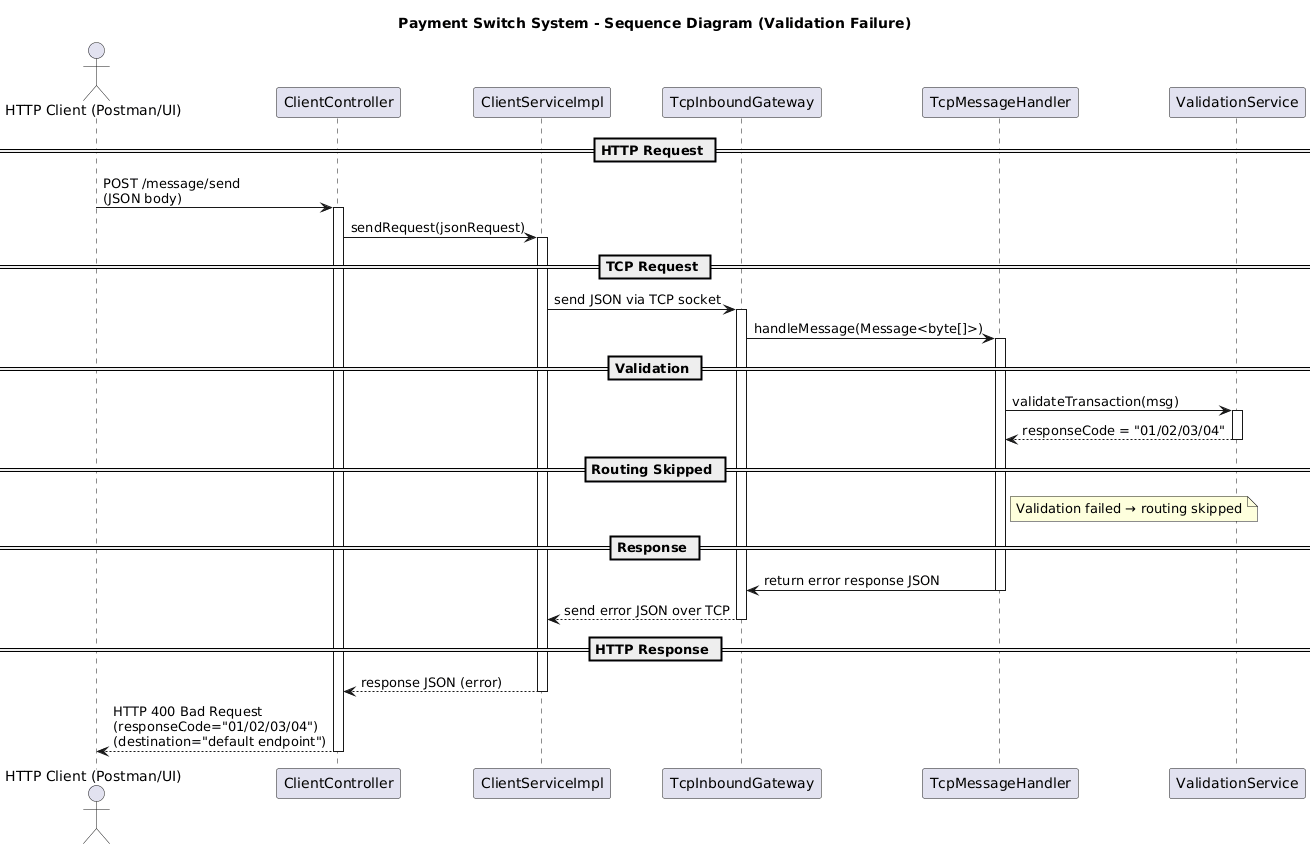

The diagram above was rendered by PlantUML. Its source (embedded in the PNG):
@startuml
title Payment Switch System - Sequence Diagram (Validation Failure)

actor "HTTP Client (Postman/UI)" as HttpClient
participant "ClientController" as Controller
participant "ClientServiceImpl" as ClientService
participant "TcpInboundGateway" as Inbound
participant "TcpMessageHandler" as Handler
participant "ValidationService" as Validator

== HTTP Request ==
HttpClient -> Controller : POST /message/send\n(JSON body)
activate Controller
Controller -> ClientService : sendRequest(jsonRequest)
activate ClientService

== TCP Request ==
ClientService -> Inbound : send JSON via TCP socket
activate Inbound
Inbound -> Handler : handleMessage(Message<byte[]>)
activate Handler

== Validation ==
Handler -> Validator : validateTransaction(msg)
activate Validator
Validator --> Handler : responseCode = "01/02/03/04" 
deactivate Validator

== Routing Skipped ==
note right of Handler
Validation failed → routing skipped
end note

== Response ==
Handler -> Inbound : return error response JSON
deactivate Handler
Inbound --> ClientService : send error JSON over TCP
deactivate Inbound

== HTTP Response ==
ClientService --> Controller : response JSON (error)
deactivate ClientService

Controller --> HttpClient : HTTP 400 Bad Request\n(responseCode="01/02/03/04")\n(destination="default endpoint")
deactivate Controller
@enduml